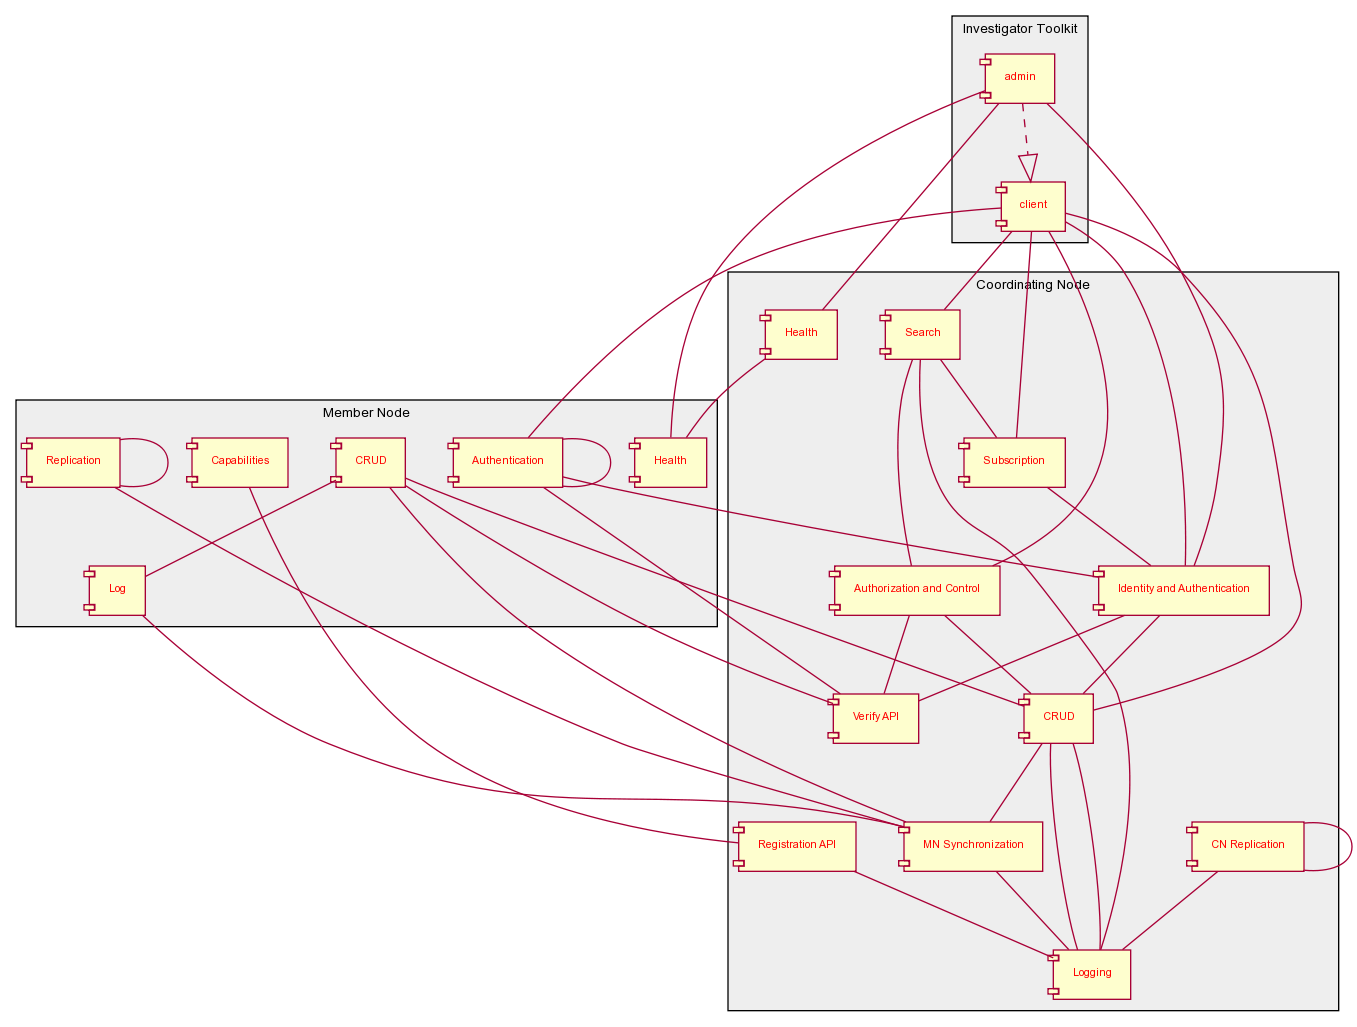

The diagram above was rendered by PlantUML. Its source (embedded in the PNG):
@startuml images/dataone_components.png
skinparam activityFontColor black
skinparam activityFontSize 10
skinparam activityFontName courier
skinparam activityArrowFontColor black
skinparam activityArrowFontSize 10
skinparam activityArrowFontName courier
skinparam classArrowFontColor black
skinparam classArrowFontSize 10
skinparam classArrowFontName courier
skinparam classAttributeFontColor black
skinparam classAttributeFontSize 10
skinparam classAttributeFontName courier
skinparam classFontColor black
skinparam classFontSize 10
skinparam classFontName courier
skinparam componentFontColor red
skinparam componentFontSize 10
skinparam componentFontName courier
skinparam componentArrowFontColor black
skinparam componentArrowFontSize 10
skinparam componentArrowFontName courier
skinparam noteFontColor black
skinparam noteFontSize 10
skinparam noteFontName courier
skinparam packageFontColor black
skinparam packageFontSize 10
skinparam packageFontName courier
skinparam sequenceActorFontColor black
skinparam sequenceActorFontSize 10
skinparam sequenceActorFontName courier
skinparam sequenceArrowFontColor black
skinparam sequenceArrowFontSize 10
skinparam sequenceArrowFontName courier
skinparam sequenceGroupingFontColor black
skinparam sequenceGroupingFontSize 10
skinparam sequenceGroupingFontName courier
skinparam sequenceGroupingHeaderFontColor black
skinparam sequenceGroupingHeaderFontSize 10
skinparam sequenceGroupingHeaderFontName courier
skinparam sequenceParticipantFontColor black
skinparam sequenceParticipantFontSize 10
skinparam sequenceParticipantFontName courier
skinparam sequenceTitleFontColor black
skinparam sequenceTitleFontSize 10
skinparam sequenceTitleFontName courier
skinparam titleFontColor black
skinparam titleFontSize 10
skinparam titleFontName courier
skinparam usecaseFontColor black
skinparam usecaseFontSize 10
skinparam usecaseFontName courier
skinparam usecaseActorFontColor black
skinparam usecaseActorFontSize 10
skinparam usecaseActorFontName courier
skinparam usecaseArrowFontColor black
skinparam usecaseArrowFontSize 10
skinparam usecaseArrowFontName courier
skinparam componentFontSize 8
skinparam componentFontName arial
skinparam packageFontSize 10
skinparam packageFontName arial
package "Coordinating Node" #EEEEEE
component "Registration API" as CNregister
component "Verify API" as CNverify
component "CN Replication" as CNrepl
component "MN Synchronization" as MNrepl
component "Identity and Authentication" as CNIDAuth
component "Authorization and Control" as CNaccesscontrol
component "Search" as CNsearch
component "CRUD" as CNcrud
component "Health" as CNhealth
component "Logging" as CNlogging
component "Subscription" as CNsubscribe
package "Member Node" #EEEEEE
component "Replication" as repl
component "Authentication" as MNauth
component "Health" as MNhealth
component "Capabilities" as MNcaps
component "CRUD" as MNcrud
component "Log" as MNlog
package "Investigator Toolkit" #EEEEEE
component client
component admin
CNIDAuth -- CNcrud
CNIDAuth -- CNverify
CNaccesscontrol -- CNcrud
CNaccesscontrol -- CNverify
CNcrud -- CNlogging
CNcrud -- MNrepl
CNcrud -- CNlogging
CNsubscribe -- CNIDAuth
MNrepl -- CNlogging
CNsearch -- CNlogging
CNsearch -- CNsubscribe
CNsearch -- CNaccesscontrol
CNregister -- CNlogging
CNrepl -- CNrepl
CNrepl -- CNlogging
MNcaps -- CNregister
repl -- MNrepl
CNhealth -- MNhealth
MNcrud -- CNcrud
MNcrud -- CNverify
MNcrud -- MNlog
MNcrud -- MNrepl
MNauth -- CNIDAuth
MNauth -- MNauth
MNauth -- CNverify
repl -- repl
MNlog -- MNrepl
client -- CNcrud
client -- CNsearch
client -- MNauth
client -- CNIDAuth
client -- CNsubscribe
client -- CNaccesscontrol
admin ..|> client
admin -- CNIDAuth
admin -- CNhealth
admin -- MNhealth
@enduml